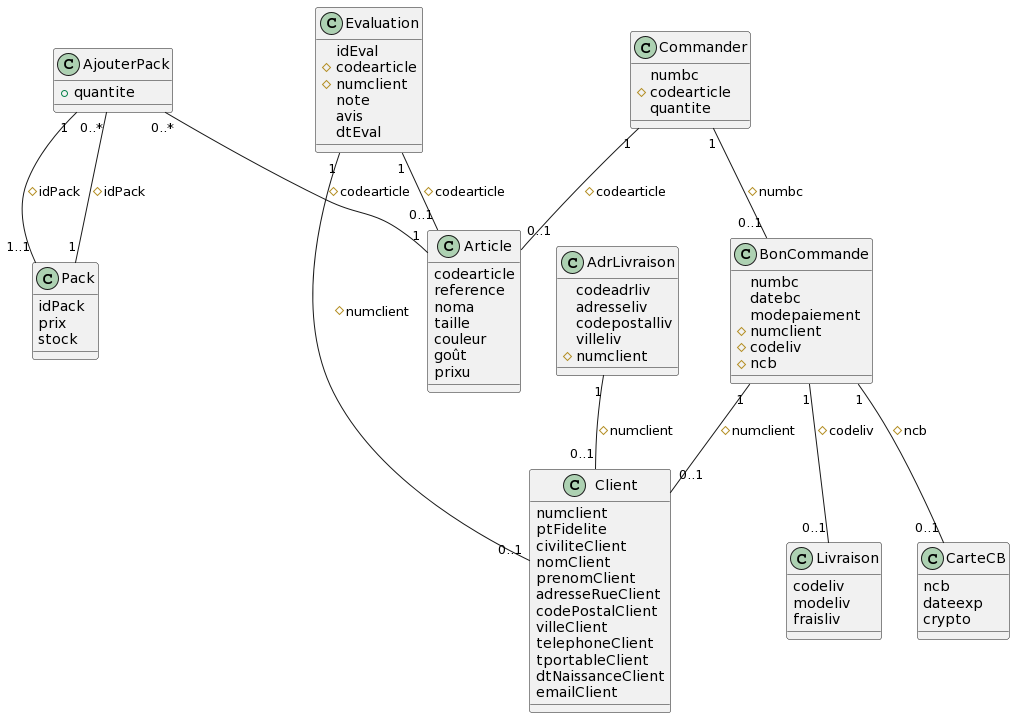

The diagram above was rendered by PlantUML. Its source (embedded in the PNG):
@startuml
class Evaluation {
  idEval
  #codearticle
  #numclient
  note
  avis
  dtEval
}

class Pack {
  idPack
  prix
  stock
}

class Article {
  codearticle
  reference
  noma
  taille
  couleur
  goût
  prixu
}

class AjouterPack {
  +quantite
}

class CarteCB {
  ncb
  dateexp
  crypto
}

class Client {
  numclient
  ptFidelite
  civiliteClient
  nomClient
  prenomClient
  adresseRueClient
  codePostalClient
  villeClient
  telephoneClient
  tportableClient
  dtNaissanceClient
  emailClient
}

class AdrLivraison {
  codeadrliv
  adresseliv
  codepostalliv
  villeliv
  #numclient
}

class Livraison {
  codeliv
  modeliv
  fraisliv
}

class BonCommande {
  numbc
  datebc
  modepaiement
  #numclient
  #codeliv
  #ncb
}

class Commander {
  numbc
  #codearticle
  quantite
}

Evaluation "1" -- "0..1" Article : #codearticle
Evaluation "1" -- "0..1" Client : #numclient
Pack "1" -- "0..*" AjouterPack : #idPack
AjouterPack "0..*" -- "1" Article : #codearticle
AjouterPack "1" -- "1..1" Pack : #idPack
AdrLivraison "1" -- "0..1" Client : #numclient
BonCommande "1" -- "0..1" Client : #numclient
BonCommande "1" -- "0..1" Livraison : #codeliv
BonCommande "1" -- "0..1" CarteCB : #ncb
Commander "1" -- "0..1" BonCommande : #numbc
Commander "1" -- "0..1" Article : #codearticle
@enduml